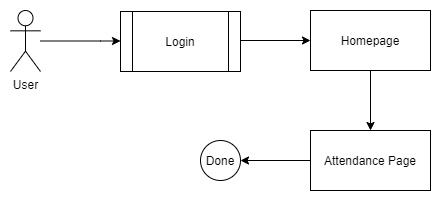

The diagram above was exported from draw.io. Its source (the exported page's mxGraphModel, read from the mxfile embedded in the PNG):
<mxGraphModel dx="868" dy="393" grid="1" gridSize="10" guides="1" tooltips="1" connect="1" arrows="1" fold="1" page="1" pageScale="1" pageWidth="827" pageHeight="1169" math="0" shadow="0">
  <root>
    <mxCell id="0" />
    <mxCell id="1" parent="0" />
    <mxCell id="u4C9lAah9uElFJwiYR1T-1" style="edgeStyle=orthogonalEdgeStyle;rounded=0;orthogonalLoop=1;jettySize=auto;html=1;" parent="1" source="u4C9lAah9uElFJwiYR1T-2" edge="1">
      <mxGeometry relative="1" as="geometry">
        <Array as="points">
          <mxPoint x="230" y="160" />
          <mxPoint x="230" y="160" />
        </Array>
        <mxPoint x="250" y="160.5" as="targetPoint" />
      </mxGeometry>
    </mxCell>
    <mxCell id="u4C9lAah9uElFJwiYR1T-2" value="User" style="shape=umlActor;verticalLabelPosition=bottom;labelBackgroundColor=#ffffff;verticalAlign=top;html=1;outlineConnect=0;" parent="1" vertex="1">
      <mxGeometry x="140" y="130" width="30" height="61" as="geometry" />
    </mxCell>
    <mxCell id="u4C9lAah9uElFJwiYR1T-15" style="edgeStyle=orthogonalEdgeStyle;rounded=0;orthogonalLoop=1;jettySize=auto;html=1;exitX=0;exitY=0.5;exitDx=0;exitDy=0;" parent="1" target="u4C9lAah9uElFJwiYR1T-11" edge="1">
      <mxGeometry relative="1" as="geometry">
        <mxPoint x="440" y="280" as="sourcePoint" />
      </mxGeometry>
    </mxCell>
    <mxCell id="u4C9lAah9uElFJwiYR1T-7" style="edgeStyle=orthogonalEdgeStyle;rounded=0;orthogonalLoop=1;jettySize=auto;html=1;" parent="1" edge="1">
      <mxGeometry relative="1" as="geometry">
        <mxPoint x="370" y="160" as="sourcePoint" />
        <mxPoint x="440" y="160" as="targetPoint" />
      </mxGeometry>
    </mxCell>
    <mxCell id="u4C9lAah9uElFJwiYR1T-11" value="Done" style="ellipse;whiteSpace=wrap;html=1;aspect=fixed;" parent="1" vertex="1">
      <mxGeometry x="330" y="260" width="40" height="40" as="geometry" />
    </mxCell>
    <mxCell id="mVitHZWvJjT6UqVmyxxi-1" value="Login" style="shape=process;whiteSpace=wrap;html=1;backgroundOutline=1;" parent="1" vertex="1">
      <mxGeometry x="250" y="131" width="120" height="60" as="geometry" />
    </mxCell>
    <mxCell id="a2DtfHS0Vytwupj8BIrF-3" style="edgeStyle=orthogonalEdgeStyle;rounded=0;orthogonalLoop=1;jettySize=auto;html=1;" parent="1" source="mVitHZWvJjT6UqVmyxxi-2" target="a2DtfHS0Vytwupj8BIrF-2" edge="1">
      <mxGeometry relative="1" as="geometry" />
    </mxCell>
    <mxCell id="mVitHZWvJjT6UqVmyxxi-2" value="Homepage" style="rounded=0;whiteSpace=wrap;html=1;" parent="1" vertex="1">
      <mxGeometry x="440" y="130" width="120" height="60" as="geometry" />
    </mxCell>
    <mxCell id="a2DtfHS0Vytwupj8BIrF-2" value="Attendance Page" style="rounded=0;whiteSpace=wrap;html=1;" parent="1" vertex="1">
      <mxGeometry x="440" y="250" width="120" height="60" as="geometry" />
    </mxCell>
  </root>
</mxGraphModel>